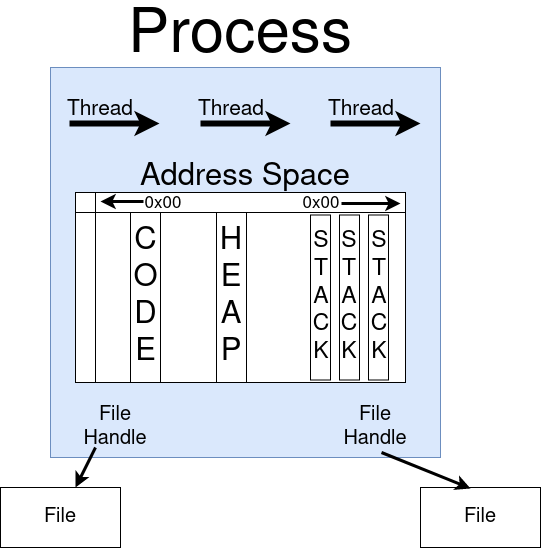

The diagram above was exported from draw.io. Its source (the exported page's mxGraphModel, read from the mxfile embedded in the PNG):
<mxGraphModel dx="1422" dy="779" grid="1" gridSize="10" guides="1" tooltips="1" connect="1" arrows="1" fold="1" page="1" pageScale="1" pageWidth="850" pageHeight="1100" math="0" shadow="0">
  <root>
    <mxCell id="0" />
    <mxCell id="1" parent="0" />
    <mxCell id="RsCTRRyVqQRPtziaEUCR-8" value="" style="whiteSpace=wrap;html=1;aspect=fixed;fontSize=34;fillColor=#dae8fc;strokeColor=#6c8ebf;" vertex="1" parent="1">
      <mxGeometry x="230" y="180" width="390" height="390" as="geometry" />
    </mxCell>
    <mxCell id="RsCTRRyVqQRPtziaEUCR-9" value="Process" style="text;html=1;strokeColor=none;fillColor=none;align=center;verticalAlign=middle;whiteSpace=wrap;rounded=0;fontSize=62;" vertex="1" parent="1">
      <mxGeometry x="400" y="140" width="40" height="20" as="geometry" />
    </mxCell>
    <mxCell id="RsCTRRyVqQRPtziaEUCR-13" value="" style="endArrow=classic;html=1;strokeWidth=6;fontSize=62;" edge="1" parent="1">
      <mxGeometry width="50" height="50" relative="1" as="geometry">
        <mxPoint x="249" y="236" as="sourcePoint" />
        <mxPoint x="339" y="236" as="targetPoint" />
      </mxGeometry>
    </mxCell>
    <mxCell id="RsCTRRyVqQRPtziaEUCR-14" value="&lt;font style=&quot;font-size: 21px&quot;&gt;Thread&lt;/font&gt;" style="text;html=1;strokeColor=none;fillColor=none;align=center;verticalAlign=middle;whiteSpace=wrap;rounded=0;fontSize=31;" vertex="1" parent="1">
      <mxGeometry x="260" y="210" width="40" height="20" as="geometry" />
    </mxCell>
    <mxCell id="RsCTRRyVqQRPtziaEUCR-16" value="&lt;font style=&quot;font-size: 21px&quot;&gt;Thread&lt;/font&gt;" style="text;html=1;strokeColor=none;fillColor=none;align=center;verticalAlign=middle;whiteSpace=wrap;rounded=0;fontSize=31;" vertex="1" parent="1">
      <mxGeometry x="391" y="210" width="40" height="20" as="geometry" />
    </mxCell>
    <mxCell id="RsCTRRyVqQRPtziaEUCR-17" value="" style="endArrow=classic;html=1;strokeWidth=6;fontSize=62;" edge="1" parent="1">
      <mxGeometry width="50" height="50" relative="1" as="geometry">
        <mxPoint x="380" y="236" as="sourcePoint" />
        <mxPoint x="470" y="236" as="targetPoint" />
      </mxGeometry>
    </mxCell>
    <mxCell id="RsCTRRyVqQRPtziaEUCR-18" value="&lt;font style=&quot;font-size: 21px&quot;&gt;Thread&lt;/font&gt;" style="text;html=1;strokeColor=none;fillColor=none;align=center;verticalAlign=middle;whiteSpace=wrap;rounded=0;fontSize=31;" vertex="1" parent="1">
      <mxGeometry x="521" y="210" width="40" height="20" as="geometry" />
    </mxCell>
    <mxCell id="RsCTRRyVqQRPtziaEUCR-19" value="" style="endArrow=classic;html=1;strokeWidth=6;fontSize=62;" edge="1" parent="1">
      <mxGeometry width="50" height="50" relative="1" as="geometry">
        <mxPoint x="510" y="236" as="sourcePoint" />
        <mxPoint x="600" y="236" as="targetPoint" />
      </mxGeometry>
    </mxCell>
    <mxCell id="RsCTRRyVqQRPtziaEUCR-20" value="" style="shape=internalStorage;whiteSpace=wrap;html=1;backgroundOutline=1;fontSize=31;" vertex="1" parent="1">
      <mxGeometry x="255" y="305" width="330" height="190" as="geometry" />
    </mxCell>
    <mxCell id="RsCTRRyVqQRPtziaEUCR-21" value="Address Space" style="text;html=1;strokeColor=none;fillColor=none;align=center;verticalAlign=middle;whiteSpace=wrap;rounded=0;fontSize=31;" vertex="1" parent="1">
      <mxGeometry x="315" y="280" width="220" height="20" as="geometry" />
    </mxCell>
    <mxCell id="RsCTRRyVqQRPtziaEUCR-22" value="" style="rounded=0;whiteSpace=wrap;html=1;fontSize=31;" vertex="1" parent="1">
      <mxGeometry x="310" y="325" width="30" height="170" as="geometry" />
    </mxCell>
    <mxCell id="RsCTRRyVqQRPtziaEUCR-23" value="&lt;div&gt;C&lt;/div&gt;&lt;div&gt;O&lt;/div&gt;&lt;div&gt;D&lt;/div&gt;&lt;div&gt;E&lt;br&gt;&lt;/div&gt;" style="text;html=1;strokeColor=none;fillColor=none;align=center;verticalAlign=middle;whiteSpace=wrap;rounded=0;fontSize=31;" vertex="1" parent="1">
      <mxGeometry x="322.5" y="400" width="5" height="20" as="geometry" />
    </mxCell>
    <mxCell id="RsCTRRyVqQRPtziaEUCR-26" value="&lt;div&gt;C&lt;/div&gt;&lt;div&gt;O&lt;/div&gt;&lt;div&gt;D&lt;/div&gt;&lt;div&gt;E&lt;br&gt;&lt;/div&gt;" style="text;html=1;strokeColor=none;fillColor=none;align=center;verticalAlign=middle;whiteSpace=wrap;rounded=0;fontSize=31;" vertex="1" parent="1">
      <mxGeometry x="408.5" y="400" width="5" height="20" as="geometry" />
    </mxCell>
    <mxCell id="RsCTRRyVqQRPtziaEUCR-27" value="" style="rounded=0;whiteSpace=wrap;html=1;fontSize=31;" vertex="1" parent="1">
      <mxGeometry x="396" y="325" width="30" height="170" as="geometry" />
    </mxCell>
    <mxCell id="RsCTRRyVqQRPtziaEUCR-28" value="&lt;div&gt;H&lt;/div&gt;&lt;div&gt;E&lt;/div&gt;&lt;div&gt;A&lt;/div&gt;&lt;div&gt;P&lt;br&gt;&lt;/div&gt;" style="text;html=1;strokeColor=none;fillColor=none;align=center;verticalAlign=middle;whiteSpace=wrap;rounded=0;fontSize=31;" vertex="1" parent="1">
      <mxGeometry x="391" y="400" width="40" height="20" as="geometry" />
    </mxCell>
    <mxCell id="RsCTRRyVqQRPtziaEUCR-29" value="" style="rounded=0;whiteSpace=wrap;html=1;fontSize=31;" vertex="1" parent="1">
      <mxGeometry x="490" y="327.5" width="20" height="165" as="geometry" />
    </mxCell>
    <mxCell id="RsCTRRyVqQRPtziaEUCR-30" value="&lt;div&gt;S&lt;/div&gt;&lt;div&gt;T&lt;/div&gt;&lt;div&gt;A&lt;/div&gt;&lt;div&gt;C&lt;/div&gt;&lt;div&gt;K&lt;br&gt;&lt;/div&gt;" style="text;html=1;strokeColor=none;fillColor=none;align=center;verticalAlign=middle;whiteSpace=wrap;rounded=0;fontSize=23;" vertex="1" parent="1">
      <mxGeometry x="481" y="400" width="40" height="20" as="geometry" />
    </mxCell>
    <mxCell id="RsCTRRyVqQRPtziaEUCR-31" value="&lt;div&gt;S&lt;/div&gt;&lt;div&gt;T&lt;/div&gt;&lt;div&gt;A&lt;/div&gt;&lt;div&gt;C&lt;/div&gt;&lt;div&gt;K&lt;br&gt;&lt;/div&gt;" style="text;html=1;strokeColor=none;fillColor=none;align=center;verticalAlign=middle;whiteSpace=wrap;rounded=0;fontSize=23;" vertex="1" parent="1">
      <mxGeometry x="510" y="400" width="40" height="20" as="geometry" />
    </mxCell>
    <mxCell id="RsCTRRyVqQRPtziaEUCR-32" value="" style="rounded=0;whiteSpace=wrap;html=1;fontSize=31;" vertex="1" parent="1">
      <mxGeometry x="519" y="327.5" width="20" height="165" as="geometry" />
    </mxCell>
    <mxCell id="RsCTRRyVqQRPtziaEUCR-33" value="&lt;div&gt;S&lt;/div&gt;&lt;div&gt;T&lt;/div&gt;&lt;div&gt;A&lt;/div&gt;&lt;div&gt;C&lt;/div&gt;&lt;div&gt;K&lt;br&gt;&lt;/div&gt;" style="text;html=1;strokeColor=none;fillColor=none;align=center;verticalAlign=middle;whiteSpace=wrap;rounded=0;fontSize=23;" vertex="1" parent="1">
      <mxGeometry x="509" y="400" width="40" height="20" as="geometry" />
    </mxCell>
    <mxCell id="RsCTRRyVqQRPtziaEUCR-34" value="" style="rounded=0;whiteSpace=wrap;html=1;fontSize=31;" vertex="1" parent="1">
      <mxGeometry x="548" y="327.5" width="20" height="165" as="geometry" />
    </mxCell>
    <mxCell id="RsCTRRyVqQRPtziaEUCR-35" value="&lt;div&gt;S&lt;/div&gt;&lt;div&gt;T&lt;/div&gt;&lt;div&gt;A&lt;/div&gt;&lt;div&gt;C&lt;/div&gt;&lt;div&gt;K&lt;br&gt;&lt;/div&gt;" style="text;html=1;strokeColor=none;fillColor=none;align=center;verticalAlign=middle;whiteSpace=wrap;rounded=0;fontSize=23;" vertex="1" parent="1">
      <mxGeometry x="539" y="400" width="40" height="20" as="geometry" />
    </mxCell>
    <mxCell id="RsCTRRyVqQRPtziaEUCR-36" value="&lt;font style=&quot;font-size: 17px&quot;&gt;0x00&lt;/font&gt;" style="text;html=1;strokeColor=none;fillColor=none;align=center;verticalAlign=middle;whiteSpace=wrap;rounded=0;fontSize=23;" vertex="1" parent="1">
      <mxGeometry x="322.5" y="305" width="40" height="20" as="geometry" />
    </mxCell>
    <mxCell id="RsCTRRyVqQRPtziaEUCR-37" value="" style="endArrow=classic;html=1;strokeWidth=3;fontSize=20;" edge="1" parent="1">
      <mxGeometry width="50" height="50" relative="1" as="geometry">
        <mxPoint x="323" y="314" as="sourcePoint" />
        <mxPoint x="280" y="314" as="targetPoint" />
      </mxGeometry>
    </mxCell>
    <mxCell id="RsCTRRyVqQRPtziaEUCR-38" value="&lt;font style=&quot;font-size: 17px&quot;&gt;0x00&lt;/font&gt;" style="text;html=1;strokeColor=none;fillColor=none;align=center;verticalAlign=middle;whiteSpace=wrap;rounded=0;fontSize=23;" vertex="1" parent="1">
      <mxGeometry x="481" y="305" width="40" height="20" as="geometry" />
    </mxCell>
    <mxCell id="RsCTRRyVqQRPtziaEUCR-41" value="" style="endArrow=classic;html=1;strokeWidth=3;fontSize=20;entryX=0.985;entryY=0.079;entryDx=0;entryDy=0;entryPerimeter=0;" edge="1" parent="1">
      <mxGeometry width="50" height="50" relative="1" as="geometry">
        <mxPoint x="521" y="316" as="sourcePoint" />
        <mxPoint x="580.05" y="316.01" as="targetPoint" />
        <Array as="points">
          <mxPoint x="550" y="316" />
        </Array>
      </mxGeometry>
    </mxCell>
    <mxCell id="RsCTRRyVqQRPtziaEUCR-42" value="File Handle" style="text;html=1;strokeColor=none;fillColor=none;align=center;verticalAlign=middle;whiteSpace=wrap;rounded=0;fontSize=20;" vertex="1" parent="1">
      <mxGeometry x="275" y="530" width="40" height="20" as="geometry" />
    </mxCell>
    <mxCell id="RsCTRRyVqQRPtziaEUCR-43" value="File Handle" style="text;html=1;strokeColor=none;fillColor=none;align=center;verticalAlign=middle;whiteSpace=wrap;rounded=0;fontSize=20;" vertex="1" parent="1">
      <mxGeometry x="535" y="530" width="40" height="20" as="geometry" />
    </mxCell>
    <mxCell id="RsCTRRyVqQRPtziaEUCR-44" value="File" style="rounded=0;whiteSpace=wrap;html=1;fontSize=20;" vertex="1" parent="1">
      <mxGeometry x="180" y="600" width="120" height="60" as="geometry" />
    </mxCell>
    <mxCell id="RsCTRRyVqQRPtziaEUCR-45" value="File" style="rounded=0;whiteSpace=wrap;html=1;fontSize=20;" vertex="1" parent="1">
      <mxGeometry x="600" y="600" width="120" height="60" as="geometry" />
    </mxCell>
    <mxCell id="RsCTRRyVqQRPtziaEUCR-46" value="" style="endArrow=classic;html=1;strokeWidth=3;fontSize=20;" edge="1" parent="1" target="RsCTRRyVqQRPtziaEUCR-44">
      <mxGeometry width="50" height="50" relative="1" as="geometry">
        <mxPoint x="275" y="560" as="sourcePoint" />
        <mxPoint x="325" y="510" as="targetPoint" />
      </mxGeometry>
    </mxCell>
    <mxCell id="RsCTRRyVqQRPtziaEUCR-47" value="" style="endArrow=classic;html=1;strokeWidth=3;fontSize=20;entryX=0.417;entryY=0.017;entryDx=0;entryDy=0;entryPerimeter=0;" edge="1" parent="1" target="RsCTRRyVqQRPtziaEUCR-45">
      <mxGeometry width="50" height="50" relative="1" as="geometry">
        <mxPoint x="561" y="565" as="sourcePoint" />
        <mxPoint x="611" y="515" as="targetPoint" />
      </mxGeometry>
    </mxCell>
  </root>
</mxGraphModel>